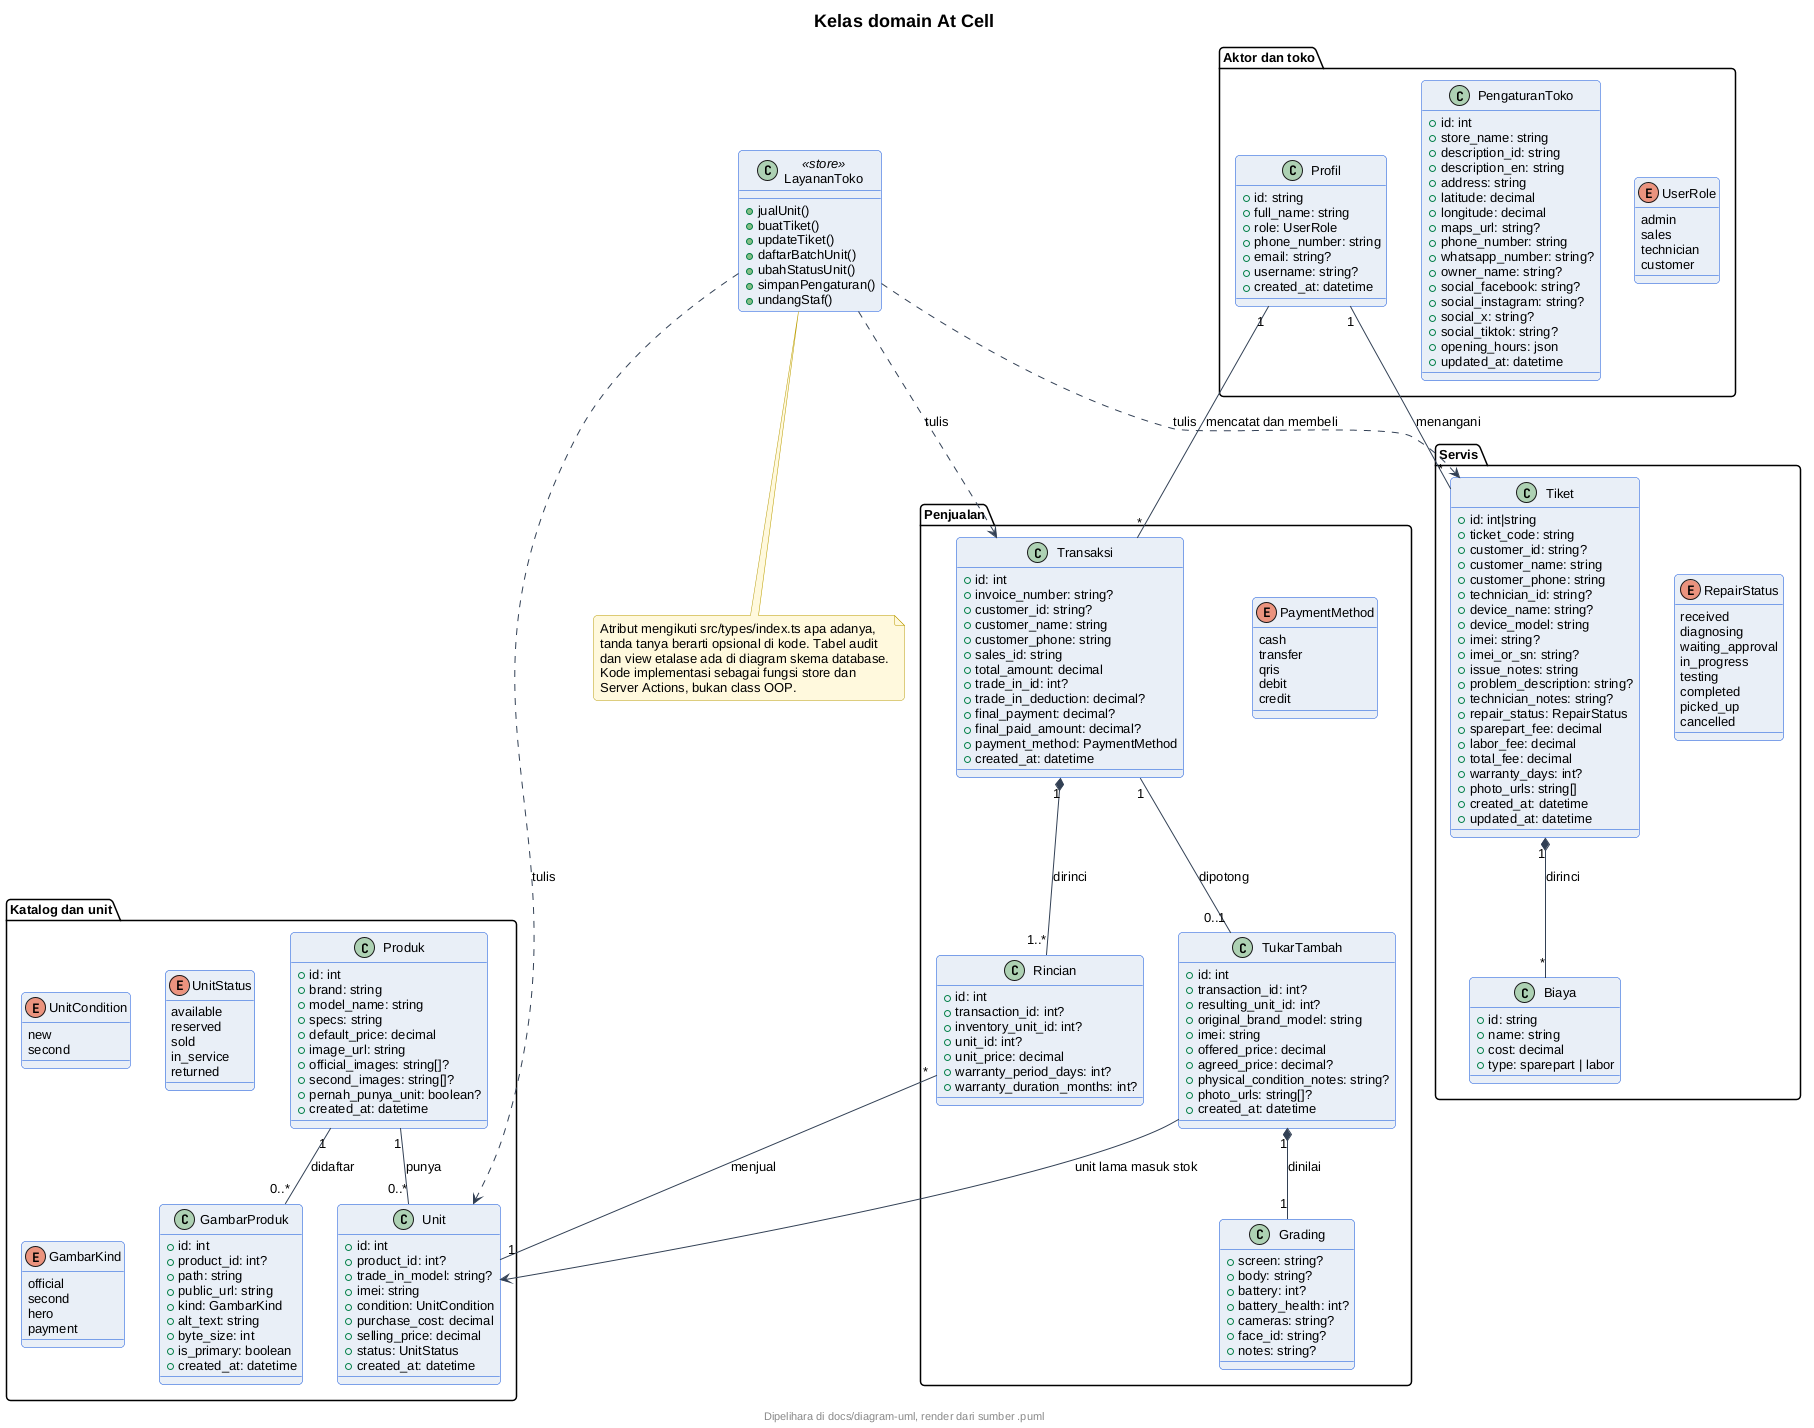

The diagram above was rendered by PlantUML. Its source (embedded in the PNG):
@startuml
' --- gaya At Cell (inline, mandiri utk server publik) ---
skinparam backgroundColor #FFFFFF
skinparam shadowing false
skinparam roundcorner 8
skinparam defaultFontName sans-serif
skinparam defaultFontSize 13
skinparam titleFontSize 18
skinparam titleFontStyle bold
skinparam headerFontSize 11
skinparam footerFontSize 11
skinparam noteBackgroundColor #FFF8DC
skinparam noteBorderColor #B89B00
skinparam actorBackgroundColor #E8EEF7
skinparam actorBorderColor #0B4ED8
skinparam participantBackgroundColor #E8EEF7
skinparam participantBorderColor #0B4ED8
skinparam usecaseBackgroundColor #E8EEF7
skinparam usecaseBorderColor #0B4ED8
skinparam classBackgroundColor #E8EEF7
skinparam classBorderColor #0B4ED8
skinparam objectBackgroundColor #EEF3FA
skinparam objectBorderColor #0B4ED8
skinparam activityBackgroundColor #E8EEF7
skinparam activityBorderColor #0B4ED8
skinparam activityDiamondBackgroundColor #FFFFFF
skinparam activityDiamondBorderColor #0B4ED8
skinparam stateBackgroundColor #E8EEF7
skinparam stateBorderColor #0B4ED8
skinparam stateStartColor #0B4ED8
skinparam stateEndColor #0B4ED8
skinparam componentBackgroundColor #E8EEF7
skinparam componentBorderColor #0B4ED8
skinparam cloudBackgroundColor #F2F5FA
skinparam cloudBorderColor #5B6B82
skinparam databaseBackgroundColor #E8EEF7
skinparam databaseBorderColor #0B4ED8
skinparam entityBackgroundColor #E8EEF7
skinparam entityBorderColor #0B4ED8
skinparam sequenceArrowColor #334155
skinparam sequenceLifeLineBorderColor #0B4ED8
skinparam sequenceParticipantBorderColor #0B4ED8
footer Dipelihara di docs/diagram-uml, render dari sumber .puml
title Kelas domain At Cell
package "Aktor dan toko" {
  class Profil {
    +id: string
    +full_name: string
    +role: UserRole
    +phone_number: string
    +email: string?
    +username: string?
    +created_at: datetime
  }
  class PengaturanToko {
    +id: int
    +store_name: string
    +description_id: string
    +description_en: string
    +address: string
    +latitude: decimal
    +longitude: decimal
    +maps_url: string?
    +phone_number: string
    +whatsapp_number: string?
    +owner_name: string?
    +social_facebook: string?
    +social_instagram: string?
    +social_x: string?
    +social_tiktok: string?
    +opening_hours: json
    +updated_at: datetime
  }
  enum UserRole {
    admin
    sales
    technician
    customer
  }
}
package "Katalog dan unit" {
  class Produk {
    +id: int
    +brand: string
    +model_name: string
    +specs: string
    +default_price: decimal
    +image_url: string
    +official_images: string[]?
    +second_images: string[]?
    +pernah_punya_unit: boolean?
    +created_at: datetime
  }
  class Unit {
    +id: int
    +product_id: int?
    +trade_in_model: string?
    +imei: string
    +condition: UnitCondition
    +purchase_cost: decimal
    +selling_price: decimal
    +status: UnitStatus
    +created_at: datetime
  }
  class GambarProduk {
    +id: int
    +product_id: int?
    +path: string
    +public_url: string
    +kind: GambarKind
    +alt_text: string
    +byte_size: int
    +is_primary: boolean
    +created_at: datetime
  }
  enum UnitCondition {
    new
    second
  }
  enum UnitStatus {
    available
    reserved
    sold
    in_service
    returned
  }
  enum GambarKind {
    official
    second
    hero
    payment
  }
}
package "Penjualan" {
  class Transaksi {
    +id: int
    +invoice_number: string?
    +customer_id: string?
    +customer_name: string
    +customer_phone: string
    +sales_id: string
    +total_amount: decimal
    +trade_in_id: int?
    +trade_in_deduction: decimal?
    +final_payment: decimal?
    +final_paid_amount: decimal?
    +payment_method: PaymentMethod
    +created_at: datetime
  }
  class Rincian {
    +id: int
    +transaction_id: int?
    +inventory_unit_id: int?
    +unit_id: int?
    +unit_price: decimal
    +warranty_period_days: int?
    +warranty_duration_months: int?
  }
  class TukarTambah {
    +id: int
    +transaction_id: int?
    +resulting_unit_id: int?
    +original_brand_model: string
    +imei: string
    +offered_price: decimal
    +agreed_price: decimal?
    +physical_condition_notes: string?
    +photo_urls: string[]?
    +created_at: datetime
  }
  class Grading {
    +screen: string?
    +body: string?
    +battery: int?
    +battery_health: int?
    +cameras: string?
    +face_id: string?
    +notes: string?
  }
  enum PaymentMethod {
    cash
    transfer
    qris
    debit
    credit
  }
}
package "Servis" {
  class Tiket {
    +id: int|string
    +ticket_code: string
    +customer_id: string?
    +customer_name: string
    +customer_phone: string
    +technician_id: string?
    +device_name: string?
    +device_model: string
    +imei: string?
    +imei_or_sn: string?
    +issue_notes: string
    +problem_description: string?
    +technician_notes: string?
    +repair_status: RepairStatus
    +sparepart_fee: decimal
    +labor_fee: decimal
    +total_fee: decimal
    +warranty_days: int?
    +photo_urls: string[]
    +created_at: datetime
    +updated_at: datetime
  }
  class Biaya {
    +id: string
    +name: string
    +cost: decimal
    +type: sparepart | labor
  }
  enum RepairStatus {
    received
    diagnosing
    waiting_approval
    in_progress
    testing
    completed
    picked_up
    cancelled
  }
}
class LayananToko <<store>> {
  +jualUnit()
  +buatTiket()
  +updateTiket()
  +daftarBatchUnit()
  +ubahStatusUnit()
  +simpanPengaturan()
  +undangStaf()
}
Produk "1" -- "0..*" Unit : punya
Produk "1" -- "0..*" GambarProduk : didaftar
Transaksi "1" *-- "1..*" Rincian : dirinci
Rincian "*" -- "1" Unit : menjual
Transaksi "1" -- "0..1" TukarTambah : dipotong
TukarTambah "1" *-- "1" Grading : dinilai
TukarTambah --> Unit : unit lama masuk stok
Tiket "1" *-- "*" Biaya : dirinci
Profil "1" -- "*" Transaksi : mencatat dan membeli
Profil "1" -- "*" Tiket : menangani
LayananToko ..> Transaksi : tulis
LayananToko ..> Tiket : tulis
LayananToko ..> Unit : tulis
note bottom of LayananToko
  Atribut mengikuti src/types/index.ts apa adanya,
  tanda tanya berarti opsional di kode. Tabel audit
  dan view etalase ada di diagram skema database.
  Kode implementasi sebagai fungsi store dan
  Server Actions, bukan class OOP.
end note
@enduml